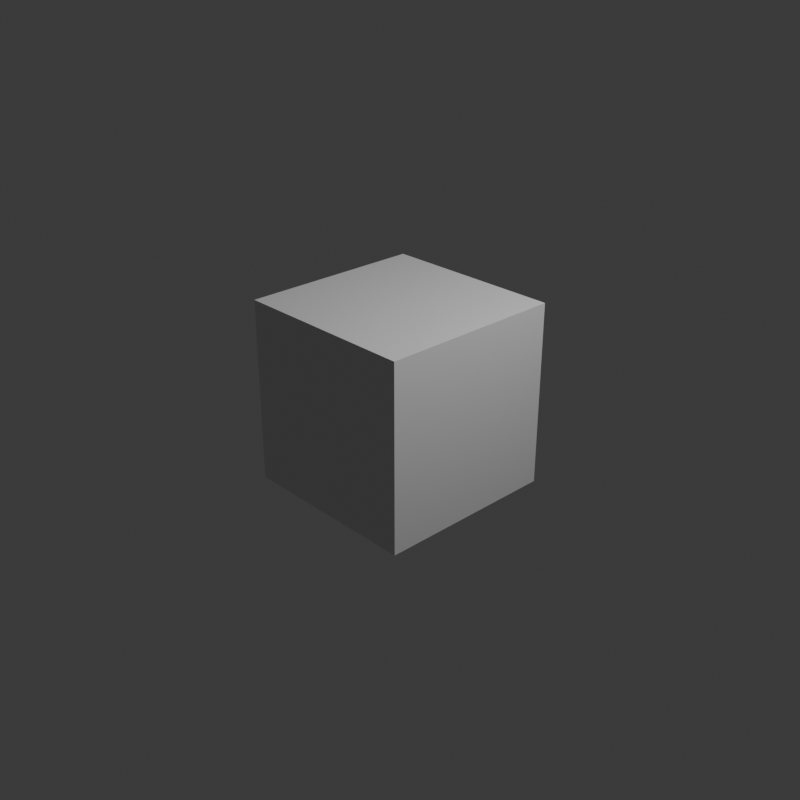 # Source: node_vector_rotate_axis_z.blend  (saved by Blender 4.5.4; exported with 4.5.12 LTS)
import bpy
from mathutils import Matrix  # noqa: F401  (used for matrix-valued properties, if any)

bpy.ops.wm.read_factory_settings(use_empty=True)
scene = bpy.context.scene
scene.name = 'Scene'

# ---- collections
col_collection = bpy.data.collections.new('Collection'); scene.collection.children.link(col_collection)

# ---- materials (node trees are filled in below, after node groups)
mat_material = bpy.data.materials.new('Material')
mat_material.alpha_threshold = 0.0
mat_material.roughness = 0.5
mat_material.line_color = (0.0, 0.0, 0.0, 1.0)

# ---- material node trees
mat_material.use_nodes = True; mat_material.node_tree.nodes.clear()
_N = mat_material.node_tree.nodes; _L = mat_material.node_tree.links
n0 = _N.new('ShaderNodeOutputMaterial'); n0.name = 'Material Output'; n0.location = (300, 300)
n1 = _N.new('ShaderNodeBsdfPrincipled'); n1.name = 'Principled BSDF'; n1.location = (10, 300)
n1.inputs[3].default_value = 1.45
_L.new(n1.outputs[0], n0.inputs[0])
n0.is_active_output = True

# ---- world
world_world = bpy.data.worlds.new('World'); scene.world = world_world
world_world.use_nodes = True; world_world.node_tree.nodes.clear()
_N = world_world.node_tree.nodes; _L = world_world.node_tree.links
n0 = _N.new('ShaderNodeOutputWorld'); n0.name = 'World Output'; n0.location = (300, 300)
n1 = _N.new('ShaderNodeBackground'); n1.name = 'Background'; n1.location = (10, 300)
n1.inputs[0].default_value = (0.05088, 0.05088, 0.05088, 1.0)
_L.new(n1.outputs[0], n0.inputs[0])
n0.is_active_output = True
world_world.color = (0.05088, 0.05088, 0.05088)
world_world.sun_shadow_jitter_overblur = 0.0

# ---- cameras
cam_camera = bpy.data.cameras.new('Camera')
cam_camera.clip_end = 100.0
cam_camera.ortho_scale = 7.314

# ---- lights
light_light = bpy.data.lights.new('Light', 'POINT')
light_light.energy = 1000.0
light_light.shadow_soft_size = 0.1

# ---- meshes
me_cube = bpy.data.meshes.new('Cube')
me_cube.from_pydata([(1.0, 1.0, 1.0), (1.0, 1.0, -1.0), (1.0, -1.0, 1.0), (1.0, -1.0, -1.0), (-1.0, 1.0, 1.0), (-1.0, 1.0, -1.0), (-1.0, -1.0, 1.0), (-1.0, -1.0, -1.0)], [], [(0, 4, 6, 2), (3, 2, 6, 7), (7, 6, 4, 5), (5, 1, 3, 7), (1, 0, 2, 3), (5, 4, 0, 1)])
_uv = me_cube.uv_layers.new(name='UVMap')
_uv.uv.foreach_set('vector', [0.625, 0.5, 0.875, 0.5, 0.875, 0.75, 0.625, 0.75, 0.375, 0.75, 0.625, 0.75, 0.625, 1.0, 0.375, 1.0, 0.375, 0.0, 0.625, 0.0, 0.625, 0.25, 0.375, 0.25, 0.125, 0.5, 0.375, 0.5, 0.375, 0.75, 0.125, 0.75, 0.375, 0.5, 0.625, 0.5, 0.625, 0.75, 0.375, 0.75, 0.375, 0.25, 0.625, 0.25, 0.625, 0.5, 0.375, 0.5])
me_cube.materials.append(mat_material)
me_cube.use_mirror_vertex_groups = False
me_cube.update()

# ---- objects
ob_cube = bpy.data.objects.new('Cube', me_cube)
ob_light = bpy.data.objects.new('Light', light_light)
ob_camera = bpy.data.objects.new('Camera', cam_camera)

# ---- transforms, parenting, visibility, modifiers, constraints
ob_cube.location = (0.0, 0.0, 0.0)
ob_cube.lock_rotations_4d = False
ob_cube.empty_display_type = 'ARROWS'
ob_cube.lineart.crease_threshold = 0.0
ob_light.location = (4.076, 1.005, 5.904)
ob_light.rotation_euler = (0.6503, 0.05522, 1.866)
ob_light.lock_rotations_4d = False
ob_light.empty_display_type = 'ARROWS'
ob_light.color = (0.0, 0.0, 0.0, 0.0)
ob_light.lineart.crease_threshold = 0.0
ob_camera.location = (7.359, -6.926, 4.958)
ob_camera.rotation_euler = (1.109, 0.0, 0.8149)
ob_camera.lock_rotations_4d = False
ob_camera.empty_display_type = 'ARROWS'
ob_camera.color = (0.0, 0.0, 0.0, 0.0)
ob_camera.display_type = 'WIRE'
ob_camera.lineart.crease_threshold = 0.0

# ---- collection membership
col_collection.objects.link(ob_cube)
col_collection.objects.link(ob_light)
col_collection.objects.link(ob_camera)

# ---- scene / render settings (as saved in the file)
scene.camera = ob_camera
scene.frame_start = 1; scene.frame_end = 250; scene.frame_set(1)
scene.render.engine = 'BLENDER_EEVEE_NEXT'
scene.render.resolution_x = 50
scene.render.resolution_y = 50
bpy.context.view_layer.update()
